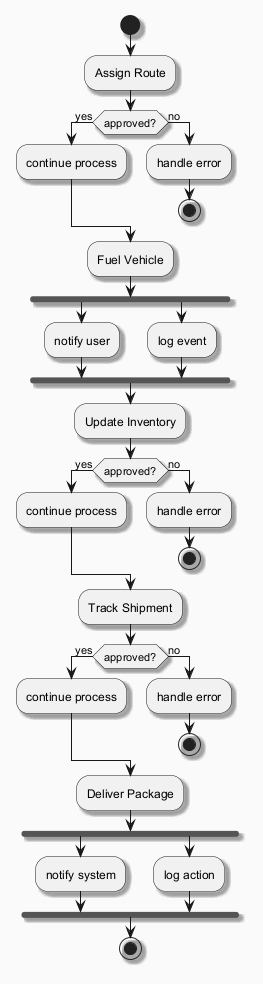

The diagram above was rendered by PlantUML. Its source (embedded in the PNG):
@startuml
skinparam backgroundColor #FAFAFA
skinparam classBackgroundColor #FFF3E0
skinparam classBorderColor #E65100
skinparam shadowing true
start
:Assign Route;
if (approved?) then (yes)
:continue process;
else (no)
:handle error;
stop
endif
:Fuel Vehicle;
fork
:notify user;
fork again
:log event;
end fork
:Update Inventory;
if (approved?) then (yes)
:continue process;
else (no)
:handle error;
stop
endif
:Track Shipment;
if (approved?) then (yes)
:continue process;
else (no)
:handle error;
stop
endif
:Deliver Package;
fork
:notify system;
fork again
:log action;
end fork
stop
@enduml